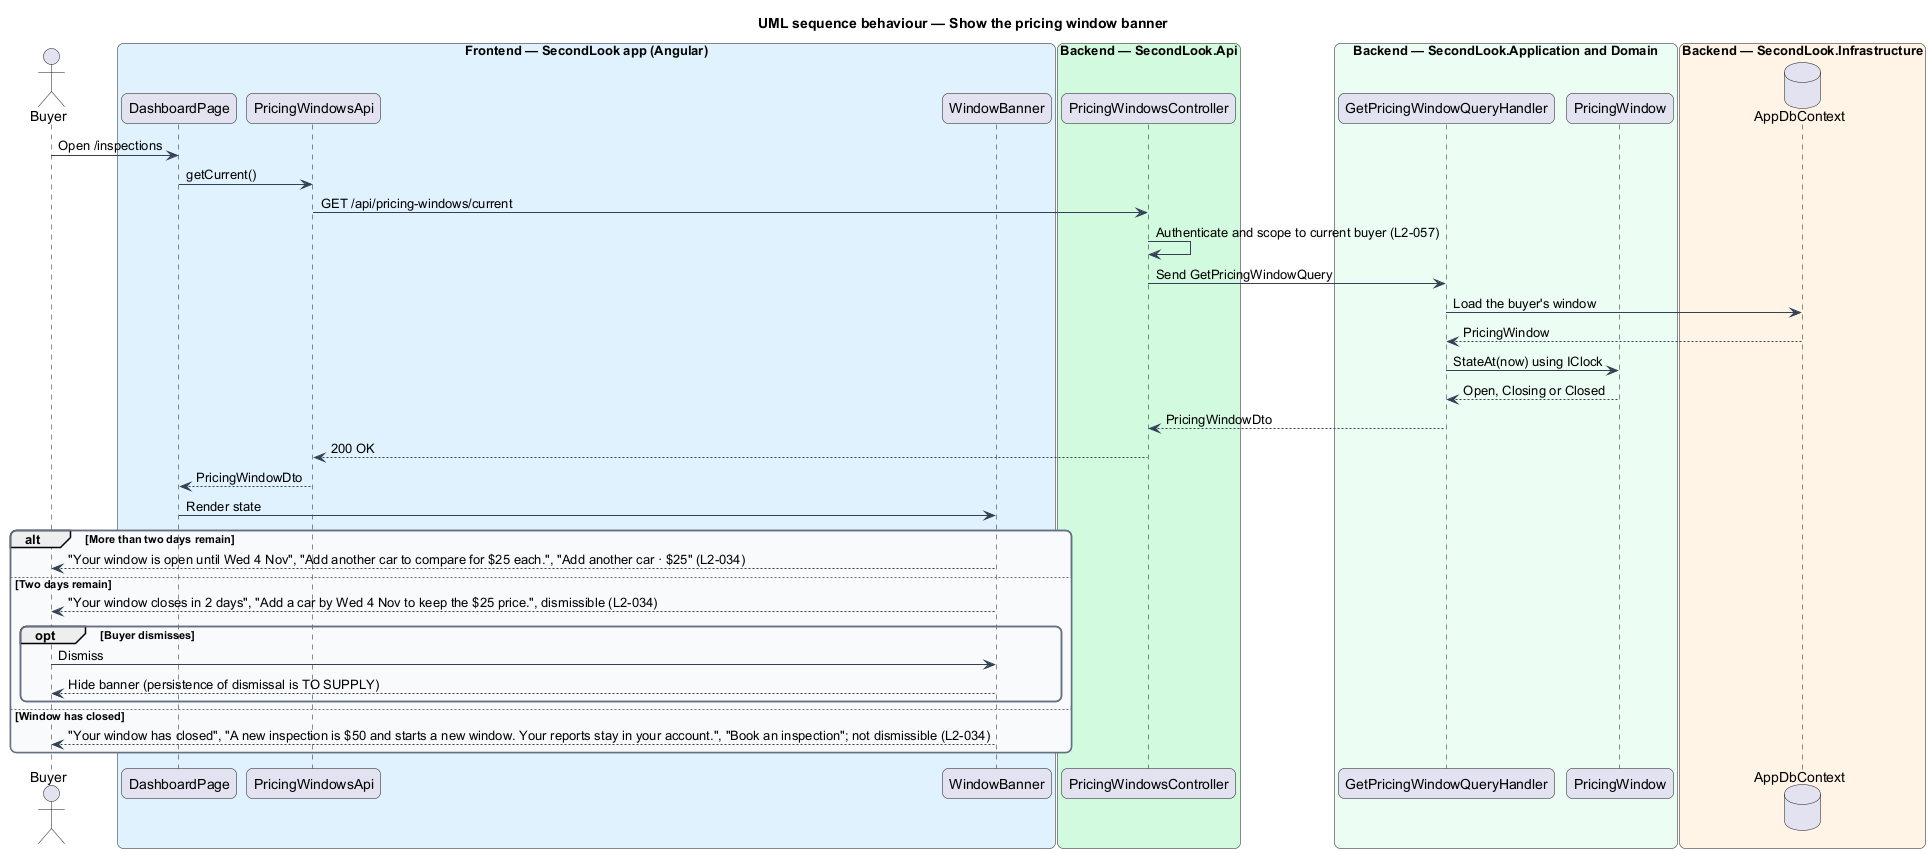

The diagram above was rendered by PlantUML. Its source (embedded in the PNG):
@startuml
title UML sequence behaviour — Show the pricing window banner
skinparam backgroundColor #FFFFFF
skinparam shadowing false
skinparam roundcorner 12
skinparam defaultFontName Arial
skinparam ArrowColor #344054
skinparam rectangle {
  BorderColor #344054
  FontColor #101828
}
skinparam package {
  BorderColor #667085
  FontColor #101828
  BackgroundColor #F9FAFB
}
actor "Buyer" as actor
box "Frontend — SecondLook app (Angular)" #E0F2FE
  participant "DashboardPage" as page
  participant "PricingWindowsApi" as client
  participant "WindowBanner" as banner
end box
box "Backend — SecondLook.Api" #D1FADF
  participant "PricingWindowsController" as controller
end box
box "Backend — SecondLook.Application and Domain" #ECFDF3
  participant "GetPricingWindowQueryHandler" as handler
  participant "PricingWindow" as window
end box
box "Backend — SecondLook.Infrastructure" #FFF4E5
  database "AppDbContext" as db
end box
actor -> page : Open /inspections
page -> client : getCurrent()
client -> controller : GET /api/pricing-windows/current
controller -> controller : Authenticate and scope to current buyer (L2-057)
controller -> handler : Send GetPricingWindowQuery
handler -> db : Load the buyer's window
db --> handler : PricingWindow
handler -> window : StateAt(now) using IClock
window --> handler : Open, Closing or Closed
handler --> controller : PricingWindowDto
controller --> client : 200 OK
client --> page : PricingWindowDto
page -> banner : Render state
alt More than two days remain
  banner --> actor : "Your window is open until Wed 4 Nov", "Add another car to compare for $25 each.", "Add another car · $25" (L2-034)
else Two days remain
  banner --> actor : "Your window closes in 2 days", "Add a car by Wed 4 Nov to keep the $25 price.", dismissible (L2-034)
  opt Buyer dismisses
    actor -> banner : Dismiss
    banner --> actor : Hide banner (persistence of dismissal is TO SUPPLY)
  end
else Window has closed
  banner --> actor : "Your window has closed", "A new inspection is $50 and starts a new window. Your reports stay in your account.", "Book an inspection"; not dismissible (L2-034)
end
@enduml